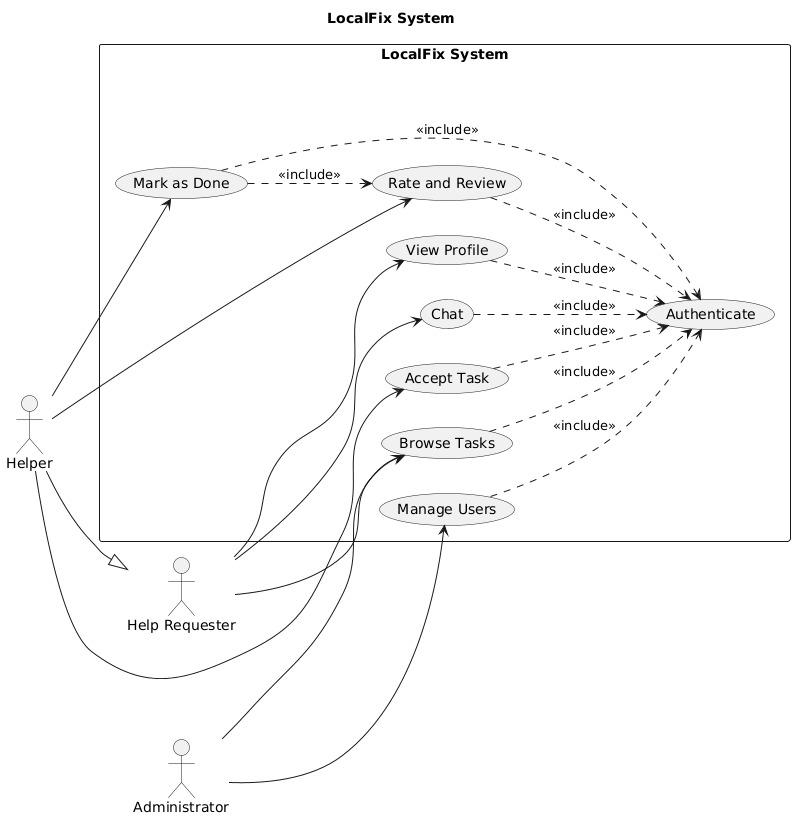

The diagram above was rendered by PlantUML. Its source (embedded in the PNG):
@startuml
title LocalFix System
left to right direction
skinparam shadowing false
skinparam packageStyle rectangle

actor "Help Requester" as HR
actor "Helper" as H
actor "Administrator" as A

' Requested heritage between Helper and Help Requester
H --|> HR

rectangle "LocalFix System" {
  usecase "Authenticate" as UC_AUTH
  usecase "Browse Tasks" as UC_BROWSE
  usecase "View Profile" as UC_PROFILE
  usecase "Chat" as UC_CHAT
  usecase "Accept Task" as UC_ACCEPT
  usecase "Mark as Done" as UC_DONE
  usecase "Rate and Review" as UC_RATE
  usecase "Manage Users" as UC_USERS
}

HR --> UC_BROWSE
HR --> UC_PROFILE
HR --> UC_CHAT

H --> UC_ACCEPT
H --> UC_DONE
H --> UC_RATE

A --> UC_USERS
A --> UC_BROWSE

UC_BROWSE ..> UC_AUTH : <<include>>
UC_PROFILE ..> UC_AUTH : <<include>>
UC_CHAT ..> UC_AUTH : <<include>>
UC_ACCEPT ..> UC_AUTH : <<include>>
UC_DONE ..> UC_AUTH : <<include>>
UC_RATE ..> UC_AUTH : <<include>>
UC_USERS ..> UC_AUTH : <<include>>

UC_DONE ..> UC_RATE : <<include>>
@enduml